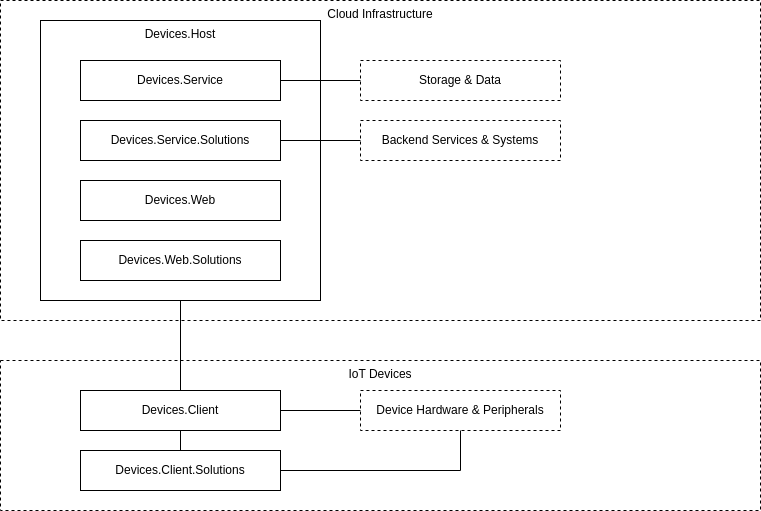

The diagram above was exported from draw.io. Its source (the exported page's mxGraphModel, read from the mxfile embedded in the PNG):
<mxGraphModel dx="1130" dy="587" grid="1" gridSize="10" guides="1" tooltips="1" connect="1" arrows="1" fold="1" page="1" pageScale="1" pageWidth="850" pageHeight="1100" math="0" shadow="0">
  <root>
    <mxCell id="0" />
    <mxCell id="1" parent="0" />
    <mxCell id="2" value="Cloud Infrastructure" style="rounded=0;whiteSpace=wrap;html=1;dashed=1;verticalAlign=top;fillColor=none;" parent="1" vertex="1">
      <mxGeometry x="40" y="40" width="760" height="320" as="geometry" />
    </mxCell>
    <mxCell id="3" value="IoT Devices" style="rounded=0;whiteSpace=wrap;html=1;dashed=1;verticalAlign=top;fillColor=none;" parent="1" vertex="1">
      <mxGeometry x="40" y="400" width="760" height="150" as="geometry" />
    </mxCell>
    <mxCell id="11" value="Devices.Host" style="rounded=0;whiteSpace=wrap;html=1;verticalAlign=top;fillColor=none;" parent="1" vertex="1">
      <mxGeometry x="80" y="60" width="280" height="280" as="geometry" />
    </mxCell>
    <mxCell id="5" value="Devices.Service" style="rounded=0;whiteSpace=wrap;html=1;fillColor=none;" parent="1" vertex="1">
      <mxGeometry x="120" y="100" width="200" height="40" as="geometry" />
    </mxCell>
    <mxCell id="7" value="Devices.Service.Solutions" style="rounded=0;whiteSpace=wrap;html=1;fillColor=none;" parent="1" vertex="1">
      <mxGeometry x="120" y="160" width="200" height="40" as="geometry" />
    </mxCell>
    <mxCell id="8" value="Devices.Web" style="rounded=0;whiteSpace=wrap;html=1;fillColor=none;" parent="1" vertex="1">
      <mxGeometry x="120" y="220" width="200" height="40" as="geometry" />
    </mxCell>
    <mxCell id="9" value="Devices.Web.Solutions" style="rounded=0;whiteSpace=wrap;html=1;fillColor=none;" parent="1" vertex="1">
      <mxGeometry x="120" y="280" width="200" height="40" as="geometry" />
    </mxCell>
    <mxCell id="12" value="Devices.Client" style="rounded=0;whiteSpace=wrap;html=1;fillColor=none;" parent="1" vertex="1">
      <mxGeometry x="120" y="430" width="200" height="40" as="geometry" />
    </mxCell>
    <mxCell id="21" style="edgeStyle=orthogonalEdgeStyle;html=1;entryX=0.5;entryY=1;entryDx=0;entryDy=0;rounded=0;startArrow=none;startFill=0;endArrow=none;endFill=0;" parent="1" edge="1">
      <mxGeometry relative="1" as="geometry">
        <mxPoint x="320" y="510" as="sourcePoint" />
        <mxPoint x="500" y="470" as="targetPoint" />
      </mxGeometry>
    </mxCell>
    <mxCell id="13" value="Devices.Client.Solutions" style="rounded=0;whiteSpace=wrap;html=1;fillColor=none;" parent="1" vertex="1">
      <mxGeometry x="120" y="490" width="200" height="40" as="geometry" />
    </mxCell>
    <mxCell id="15" value="Storage &amp;amp; Data" style="rounded=0;whiteSpace=wrap;html=1;dashed=1;fillColor=none;" parent="1" vertex="1">
      <mxGeometry x="400" y="100" width="200" height="40" as="geometry" />
    </mxCell>
    <mxCell id="16" value="Backend Services &amp;amp; Systems" style="rounded=0;whiteSpace=wrap;html=1;dashed=1;fillColor=none;" parent="1" vertex="1">
      <mxGeometry x="400" y="160" width="200" height="40" as="geometry" />
    </mxCell>
    <mxCell id="18" value="Device Hardware &amp;amp; Peripherals" style="rounded=0;whiteSpace=wrap;html=1;dashed=1;fillColor=none;" parent="1" vertex="1">
      <mxGeometry x="400" y="430" width="200" height="40" as="geometry" />
    </mxCell>
    <mxCell id="23" style="edgeStyle=orthogonalEdgeStyle;html=1;entryX=0.5;entryY=0;entryDx=0;entryDy=0;rounded=0;startArrow=none;startFill=0;endArrow=none;endFill=0;exitX=0.5;exitY=1;exitDx=0;exitDy=0;" parent="1" source="12" target="13" edge="1">
      <mxGeometry relative="1" as="geometry">
        <mxPoint x="330" y="520" as="sourcePoint" />
        <mxPoint x="510" y="480" as="targetPoint" />
      </mxGeometry>
    </mxCell>
    <mxCell id="24" style="edgeStyle=orthogonalEdgeStyle;html=1;entryX=0.5;entryY=1;entryDx=0;entryDy=0;rounded=0;startArrow=none;startFill=0;endArrow=none;endFill=0;exitX=0.5;exitY=0;exitDx=0;exitDy=0;" parent="1" source="12" target="11" edge="1">
      <mxGeometry relative="1" as="geometry">
        <mxPoint x="340" y="530" as="sourcePoint" />
        <mxPoint x="520" y="490" as="targetPoint" />
      </mxGeometry>
    </mxCell>
    <mxCell id="25" style="edgeStyle=orthogonalEdgeStyle;html=1;entryX=0;entryY=0.5;entryDx=0;entryDy=0;rounded=0;startArrow=none;startFill=0;endArrow=none;endFill=0;exitX=1;exitY=0.5;exitDx=0;exitDy=0;" parent="1" source="12" target="18" edge="1">
      <mxGeometry relative="1" as="geometry">
        <mxPoint x="350" y="540" as="sourcePoint" />
        <mxPoint x="530" y="500" as="targetPoint" />
      </mxGeometry>
    </mxCell>
    <mxCell id="26" style="edgeStyle=orthogonalEdgeStyle;html=1;entryX=0;entryY=0.5;entryDx=0;entryDy=0;rounded=0;startArrow=none;startFill=0;endArrow=none;endFill=0;exitX=1;exitY=0.5;exitDx=0;exitDy=0;" parent="1" source="5" target="15" edge="1">
      <mxGeometry relative="1" as="geometry">
        <mxPoint x="360" y="550" as="sourcePoint" />
        <mxPoint x="540" y="510" as="targetPoint" />
      </mxGeometry>
    </mxCell>
    <mxCell id="27" style="edgeStyle=orthogonalEdgeStyle;html=1;rounded=0;startArrow=none;startFill=0;endArrow=none;endFill=0;exitX=1;exitY=0.5;exitDx=0;exitDy=0;" parent="1" source="7" edge="1">
      <mxGeometry relative="1" as="geometry">
        <mxPoint x="370" y="560" as="sourcePoint" />
        <mxPoint x="400" y="180" as="targetPoint" />
      </mxGeometry>
    </mxCell>
  </root>
</mxGraphModel>